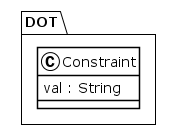

The diagram above was rendered by PlantUML. Its source (embedded in the PNG):
@startuml
!theme plain
package DOT {
class Constraint {
	 val : String
}
}
@enduml